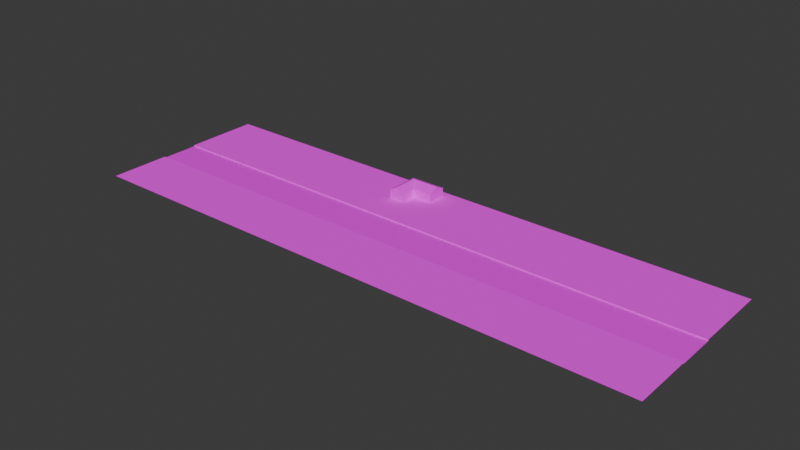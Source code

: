 # Source: house.blend  (saved by Blender 4.3.32; exported with 4.5.12 LTS)
import bpy
from mathutils import Matrix  # noqa: F401  (used for matrix-valued properties, if any)

bpy.ops.wm.read_factory_settings(use_empty=True)
scene = bpy.context.scene
scene.name = 'Scene'

# ---- collections
col_collection = bpy.data.collections.new('Collection'); scene.collection.children.link(col_collection)

# ---- images (referenced by path relative to the original .blend; pixels are not part of the script)
import os
ASSET_DIR = os.environ.get("B2B_ASSET_DIR", "")  # directory of the original .blend (textures are referenced by path, not embedded)
HERE = os.path.dirname(os.path.abspath(__file__))  # packed textures are extracted next to this script under _unpacked/

def load_image(name, relpath, width, height, colorspace="sRGB"):
    """Load a texture the original file referenced (path relative to the .blend, or extracted next to this script)."""
    p = next((c for c in (os.path.join(HERE, relpath), os.path.join(ASSET_DIR, relpath)) if relpath and os.path.exists(c)), "")
    if p:
        img = bpy.data.images.load(p, check_existing=True)
        img.name = name
    else:  # same state as the original file: an image datablock whose file is absent (Cycles renders it pink)
        img = bpy.data.images.new(name, width, height)
        img.source = "FILE"
        img.filepath = "//" + (relpath or name)
    img.colorspace_settings.name = colorspace
    return img
img_door_png = load_image('door.png', 'door.png', 1024, 1024, 'sRGB')
img_white_planks_png = load_image('white_planks.png', 'white_planks.png', 1024, 1024, 'sRGB')
img_tiling_png = load_image('tiling.png', 'tiling.png', 1024, 1024, 'sRGB')
img_garage_door_png = load_image('garage_door.png', 'garage_door.png', 1024, 1024, 'sRGB')
img_grass_png = load_image('grass.png', 'grass.png', 1024, 1024, 'sRGB')
img_street_png = load_image('street.png', 'street.png', 1024, 1024, 'sRGB')
img_glass_png = load_image('glass.png', 'glass.png', 1024, 1024, 'sRGB')
img_glass_png_001 = load_image('glass.png.001', 'glass.png', 1024, 1024, 'sRGB')

# ---- materials (node trees are filled in below, after node groups)
mat_door = bpy.data.materials.new('Door')
mat_whiteplanks = bpy.data.materials.new('WhitePlanks')
mat_whiteplanks.alpha_threshold = 0.0
mat_whiteplanks.roughness = 0.5
mat_whiteplanks.line_color = (0.0, 0.0, 0.0, 1.0)
mat_blacktiling = bpy.data.materials.new('BlackTiling')
mat_garagedoor = bpy.data.materials.new('GarageDoor')
mat_grass = bpy.data.materials.new('Grass')
mat_street = bpy.data.materials.new('Street')
mat_window = bpy.data.materials.new('Window')
mat_window_001 = bpy.data.materials.new('Window.001')

# ---- material node trees
mat_door.use_nodes = True; mat_door.node_tree.nodes.clear()
_N = mat_door.node_tree.nodes; _L = mat_door.node_tree.links
n0 = _N.new('ShaderNodeBsdfPrincipled'); n0.name = 'Principled BSDF'; n0.location = (10, 300)
n1 = _N.new('ShaderNodeOutputMaterial'); n1.name = 'Material Output'; n1.location = (300, 300)
n2 = _N.new('ShaderNodeTexImage'); n2.name = 'Image Texture'; n2.location = (-280, 280)
n2.image = img_door_png
_L.new(n0.outputs[0], n1.inputs[0])
_L.new(n2.outputs[0], n0.inputs[0])
n1.is_active_output = True
mat_whiteplanks.use_nodes = True; mat_whiteplanks.node_tree.nodes.clear()
_N = mat_whiteplanks.node_tree.nodes; _L = mat_whiteplanks.node_tree.links
n0 = _N.new('ShaderNodeOutputMaterial'); n0.name = 'Material Output'; n0.location = (300, 300)
n1 = _N.new('ShaderNodeBsdfPrincipled'); n1.name = 'Principled BSDF'; n1.location = (10, 300)
n1.inputs[3].default_value = 1.45
n2 = _N.new('ShaderNodeTexImage'); n2.name = 'Image Texture'; n2.location = (-280, 280)
n2.image = img_white_planks_png
_L.new(n1.outputs[0], n0.inputs[0])
_L.new(n2.outputs[0], n1.inputs[0])
n0.is_active_output = True
mat_blacktiling.use_nodes = True; mat_blacktiling.node_tree.nodes.clear()
_N = mat_blacktiling.node_tree.nodes; _L = mat_blacktiling.node_tree.links
n0 = _N.new('ShaderNodeBsdfPrincipled'); n0.name = 'Principled BSDF'; n0.location = (10, 300)
n0.inputs[2].default_value = 1.0
n1 = _N.new('ShaderNodeOutputMaterial'); n1.name = 'Material Output'; n1.location = (300, 300)
n2 = _N.new('ShaderNodeTexImage'); n2.name = 'Image Texture'; n2.location = (-280, 280)
n2.image = img_tiling_png
_L.new(n0.outputs[0], n1.inputs[0])
_L.new(n2.outputs[0], n0.inputs[0])
n1.is_active_output = True
mat_garagedoor.use_nodes = True; mat_garagedoor.node_tree.nodes.clear()
_N = mat_garagedoor.node_tree.nodes; _L = mat_garagedoor.node_tree.links
n0 = _N.new('ShaderNodeBsdfPrincipled'); n0.name = 'Principled BSDF'; n0.location = (10, 300)
n1 = _N.new('ShaderNodeOutputMaterial'); n1.name = 'Material Output'; n1.location = (300, 300)
n2 = _N.new('ShaderNodeTexImage'); n2.name = 'Image Texture'; n2.location = (-280, 280)
n2.image = img_garage_door_png
_L.new(n0.outputs[0], n1.inputs[0])
_L.new(n2.outputs[0], n0.inputs[0])
n1.is_active_output = True
mat_grass.use_nodes = True; mat_grass.node_tree.nodes.clear()
_N = mat_grass.node_tree.nodes; _L = mat_grass.node_tree.links
n0 = _N.new('ShaderNodeBsdfPrincipled'); n0.name = 'Principled BSDF'; n0.location = (10, 300)
n0.inputs[2].default_value = 1.0
n1 = _N.new('ShaderNodeOutputMaterial'); n1.name = 'Material Output'; n1.location = (300, 300)
n2 = _N.new('ShaderNodeTexImage'); n2.name = 'Image Texture'; n2.location = (-280, 280)
n2.image = img_grass_png
_L.new(n0.outputs[0], n1.inputs[0])
_L.new(n2.outputs[0], n0.inputs[0])
n1.is_active_output = True
mat_street.use_nodes = True; mat_street.node_tree.nodes.clear()
_N = mat_street.node_tree.nodes; _L = mat_street.node_tree.links
n0 = _N.new('ShaderNodeBsdfPrincipled'); n0.name = 'Principled BSDF'; n0.location = (10, 300)
n1 = _N.new('ShaderNodeOutputMaterial'); n1.name = 'Material Output'; n1.location = (300, 300)
n2 = _N.new('ShaderNodeTexImage'); n2.name = 'Image Texture'; n2.location = (-280, 280)
n2.image = img_street_png
_L.new(n0.outputs[0], n1.inputs[0])
_L.new(n2.outputs[0], n0.inputs[0])
n1.is_active_output = True
mat_window.use_nodes = True; mat_window.node_tree.nodes.clear()
_N = mat_window.node_tree.nodes; _L = mat_window.node_tree.links
n0 = _N.new('ShaderNodeBsdfPrincipled'); n0.name = 'Principled BSDF'; n0.location = (10, 300)
n1 = _N.new('ShaderNodeOutputMaterial'); n1.name = 'Material Output'; n1.location = (300, 300)
n2 = _N.new('ShaderNodeTexImage'); n2.name = 'Image Texture'; n2.location = (-280, 280)
n2.image = img_glass_png
_L.new(n0.outputs[0], n1.inputs[0])
_L.new(n2.outputs[0], n0.inputs[0])
n1.is_active_output = True
mat_window_001.use_nodes = True; mat_window_001.node_tree.nodes.clear()
_N = mat_window_001.node_tree.nodes; _L = mat_window_001.node_tree.links
n0 = _N.new('ShaderNodeBsdfPrincipled'); n0.name = 'Principled BSDF'; n0.location = (10, 300)
n1 = _N.new('ShaderNodeOutputMaterial'); n1.name = 'Material Output'; n1.location = (300, 300)
n2 = _N.new('ShaderNodeTexImage'); n2.name = 'Image Texture'; n2.location = (-280, 280)
n2.image = img_glass_png_001
_L.new(n0.outputs[0], n1.inputs[0])
_L.new(n2.outputs[0], n0.inputs[0])
n1.is_active_output = True

# ---- world
world_world = bpy.data.worlds.new('World'); scene.world = world_world
world_world.use_nodes = True; world_world.node_tree.nodes.clear()
_N = world_world.node_tree.nodes; _L = world_world.node_tree.links
n0 = _N.new('ShaderNodeOutputWorld'); n0.name = 'World Output'; n0.location = (300, 300)
n1 = _N.new('ShaderNodeBackground'); n1.name = 'Background'; n1.location = (10, 300)
n1.inputs[0].default_value = (0.05088, 0.05088, 0.05088, 1.0)
_L.new(n1.outputs[0], n0.inputs[0])
n0.is_active_output = True
world_world.color = (0.05088, 0.05088, 0.05088)
world_world.sun_shadow_jitter_overblur = 0.0

# ---- meshes
me_plane = bpy.data.meshes.new('Plane')
me_plane.from_pydata([(-1.0, -1.0, 0.1627), (1.0, -1.0, 0.1627), (-1.0, 1.0, 0.1627), (1.0, 1.0, 0.1627), (-1.0, 1.0, 0.4407), (-1.0, -1.0, 0.4407), (1.0, -1.0, 0.4407), (1.0, 1.0, 0.4407)], [], [(0, 2, 3, 1), (5, 6, 7, 4), (3, 2, 4, 7), (0, 1, 6, 5), (1, 3, 7, 6), (2, 0, 5, 4)])
_uv = me_plane.uv_layers.new(name='UVMap')
_uv.uv.foreach_set('vector', [0.0, 0.0, 0.0, 1.0, 1.0, 1.0, 1.0, 0.0, 0.0, 0.0, 1.0, 0.0, 1.0, 1.0, 0.0, 1.0, 0.3836, 0.8755, 0.3836, 0.5134, 0.283, 0.5134, 0.283, 0.8755, 0.3836, 0.5134, 0.3836, 0.8755, 0.283, 0.8755, 0.283, 0.5134, 0.3836, 0.5134, 0.3836, 0.8755, 0.283, 0.8755, 0.283, 0.5134, 0.3836, 0.8755, 0.3836, 0.5134, 0.283, 0.5134, 0.283, 0.8755])
me_plane.materials.append(mat_door)
me_plane.update()
me_cube_001 = bpy.data.meshes.new('Cube.001')
me_cube_001.from_pydata([(-6.425, -6.425, -6.425), (-6.425, -6.425, -0.3752), (-6.425, 6.425, -6.425), (-6.425, 6.425, -0.3752), (7.577, -6.425, -6.425), (7.577, -6.425, -0.3752), (7.577, 6.425, -6.425), (7.577, 6.425, -0.3752), (-6.425, 0.0, -6.425), (-6.425, 0.0, 2.757), (7.577, 0.0, -6.425), (7.577, 0.0, 2.757), (-16.96, 0.0, -6.425), (-16.96, -6.425, -6.425), (-16.96, -6.425, -0.3752), (-16.96, 0.0, -0.363), (-16.96, 6.425, -0.3752), (-16.96, 6.425, -6.425), (-6.882, -17.03, -6.27), (-6.882, -17.03, -1.135), (-16.5, -17.03, -6.27), (-16.5, -17.03, -1.135), (-11.69, 6.425, -6.425), (-11.69, 6.425, -0.3752), (-11.69, 0.0, -6.425), (-11.69, -6.425, 2.739), (-11.69, -6.425, -6.425), (-11.69, 0.0, 2.757), (-11.69, -17.03, 2.739), (-11.69, -17.03, -6.27), (7.577, 0.0, -0.3756), (-11.69, -17.03, -0.3752), (-6.425, -17.03, -6.425), (-6.425, -17.03, -0.3752), (-16.96, -17.03, -6.425), (-16.96, -17.03, -0.3752), (-11.69, -17.03, -6.425), (-11.69, -17.03, -1.135), (-11.69, -16.81, -1.135), (-11.69, -16.81, -6.27), (-6.882, -16.81, -6.27), (-6.882, -16.81, -1.135), (-16.5, -16.81, -6.27), (-16.5, -16.81, -1.135), (-6.425, -6.425, -6.425), (-6.425, -6.425, -0.3752), (7.577, -6.425, -6.425), (7.577, -6.425, -0.3752)], [], [(22, 24, 12, 17), (2, 3, 7, 6), (10, 30, 5, 4), (8, 10, 4, 0), (11, 9, 1, 5), (7, 3, 9, 11), (2, 6, 10, 8), (6, 7, 30, 10), (23, 22, 17, 16), (12, 15, 16, 17), (13, 14, 15, 12), (25, 14, 35, 28), (25, 27, 15, 14), (27, 23, 16), (24, 26, 13, 12), (20, 29, 39, 42), (0, 1, 33, 32), (14, 13, 34, 35), (26, 0, 32, 36), (13, 26, 36, 34), (19, 37, 38, 41), (8, 0, 26, 24), (9, 3, 23, 27), (1, 27, 25), (1, 25, 28, 33), (3, 2, 22, 23), (2, 8, 24, 22), (30, 7, 11), (5, 30, 11), (35, 31, 28), (31, 33, 28), (16, 15, 27), (27, 1, 9), (19, 18, 32, 33), (20, 21, 35, 34), (18, 29, 36, 32), (29, 20, 34, 36), (21, 37, 31, 35), (37, 19, 33, 31), (39, 38, 43, 42), (40, 41, 38, 39), (21, 20, 42, 43), (37, 21, 43, 38), (29, 18, 40, 39), (18, 19, 41, 40), (46, 47, 45, 44)])
me_cube_001.polygons.foreach_set('material_index', [0, 0, 0, 0, 1, 1, 0, 0, 0, 0, 0, 1, 1, 1, 0, 0, 0, 0, 0, 0, 0, 0, 1, 1, 1, 0, 0, 0, 0, 0, 0, 1, 1, 0, 0, 0, 0, 0, 0, 2, 2, 0, 0, 0, 0, 0])
_uv = me_cube_001.uv_layers.new(name='UVMap')
_uv.uv.foreach_set('vector', [-1.177, 7.609, -1.177, 4.441, -3.774, 4.441, -3.774, 7.609, 1.421, -0.8369, 1.421, 2.146, 8.324, 2.146, 8.324, -0.8369, 4.441, -0.8369, 4.441, 2.146, 1.274, 2.146, 1.274, -0.8369, 1.421, 4.441, 8.324, 4.441, 8.324, 1.274, 1.421, 1.274, 5.306, 1.767, 0.7866, 1.767, 0.7866, -0.3066, 5.306, -0.3066, 5.306, 3.841, 0.7866, 3.841, 0.7866, 1.767, 5.306, 1.767, 1.421, 7.609, 8.324, 7.609, 8.324, 4.441, 1.421, 4.441, 7.609, -0.8369, 7.609, 2.146, 4.441, 2.146, 4.441, -0.8369, -1.177, 2.146, -1.177, -0.8369, -3.774, -0.8369, -3.774, 2.146, 4.441, -0.8369, 4.441, 2.152, 7.609, 2.146, 7.609, -0.8369, 1.274, -0.8369, 1.274, 2.146, 4.441, 2.152, 4.441, -0.8369, -2.126, -0.7943, -2.126, 0.906, -5.549, 0.906, -5.549, -0.7943, -2.126, -0.7943, -0.05251, -0.7943, -0.05251, 0.906, -2.126, 0.906, -0.9137, 1.767, -0.9137, 3.841, -2.614, 3.841, -1.177, 4.441, -1.177, 1.274, -3.774, 1.274, -3.774, 4.441, -3.548, -3.954, -1.177, -3.954, -1.177, -3.847, -3.548, -3.847, 1.274, -0.8369, 1.274, 2.146, -3.954, 2.146, -3.954, -0.8369, 1.274, 2.146, 1.274, -0.8369, -3.954, -0.8369, -3.954, 2.146, -1.177, 1.274, 1.421, 1.274, 1.421, -3.954, -1.177, -3.954, -3.774, 1.274, -1.177, 1.274, -1.177, -3.954, -3.774, -3.954, 1.195, -3.954, -1.177, -3.954, -1.177, -3.847, 1.195, -3.847, 1.421, 4.441, 1.421, 1.274, -1.177, 1.274, -1.177, 4.441, 0.7866, 1.767, 0.7866, 3.841, -0.9137, 3.841, -0.9137, 1.767, -0.738, -0.1309, -2.812, -1.831, -0.738, -1.831, -0.738, -0.1309, -0.738, -1.831, 2.685, -1.831, 2.685, -0.1309, 1.421, 2.146, 1.421, -0.8369, -1.177, -0.8369, -1.177, 2.146, 1.421, 7.609, 1.421, 4.441, -1.177, 4.441, -1.177, 7.609, 4.441, 2.146, 7.609, 2.146, 4.441, 3.69, 1.274, 2.146, 4.441, 2.146, 4.441, 3.69, -3.774, 2.146, -1.177, 2.146, -1.177, 3.681, -1.177, 2.146, 1.421, 2.146, -1.177, 3.681, 2.021, 0.906, -0.05251, 0.906, -0.05251, -0.7943, -0.9137, 1.767, 0.7866, -0.3066, 0.7866, 1.767, 1.195, 1.771, 1.195, -0.7606, 1.421, -0.8369, 1.421, 2.146, -3.548, -0.7606, -3.548, 1.771, -3.774, 2.146, -3.774, -0.8369, 1.195, -0.7606, -1.177, -0.7606, -1.177, -0.8369, 1.421, -0.8369, -1.177, -0.7606, -3.548, -0.7606, -3.774, -0.8369, -1.177, -0.8369, -3.548, 1.771, -1.177, 1.771, -1.177, 2.146, -3.774, 2.146, -1.177, 1.771, 1.195, 1.771, 1.421, 2.146, -1.177, 2.146, 0.502, 0.002661, 0.502, 0.9973, 0.001448, 0.9973, 0.001448, 0.002661, 0.9963, 0.002661, 0.9963, 0.9973, 0.502, 0.9973, 0.502, 0.002661, -3.954, 1.771, -3.954, -0.7606, -3.847, -0.7606, -3.847, 1.771, -1.177, -3.954, -3.548, -3.954, -3.548, -3.847, -1.177, -3.847, -1.177, -3.954, 1.195, -3.954, 1.195, -3.847, -1.177, -3.847, -3.954, -0.7606, -3.954, 1.771, -3.847, 1.771, -3.847, -0.7606, 8.324, -0.8369, 8.324, 2.146, 1.421, 2.146, 1.421, -0.8369])
me_cube_001.materials.append(mat_whiteplanks)
me_cube_001.materials.append(mat_blacktiling)
me_cube_001.materials.append(mat_garagedoor)
me_cube_001.update()
me_cube_002 = bpy.data.meshes.new('Cube.002')
me_cube_002.from_pydata([(-6.425, -6.556, -2.61), (-6.425, -6.556, 3.682), (-6.425, 6.425, -2.61), (-6.425, 6.425, 3.682), (6.425, -6.556, -2.61), (6.425, -6.556, 3.682), (6.425, 6.425, -2.61), (6.425, 6.425, 3.682)], [], [(0, 1, 3, 2), (2, 3, 7, 6), (6, 7, 5, 4), (4, 5, 1, 0), (2, 6, 4, 0), (7, 3, 1, 5)])
_uv = me_cube_002.uv_layers.new(name='UVMap')
_uv.uv.foreach_set('vector', [0.361, 0.0007535, 0.625, 0.0007535, 0.625, 0.25, 0.361, 0.25, 0.361, 0.25, 0.625, 0.25, 0.625, 0.5, 0.361, 0.5, 0.361, 0.5, 0.625, 0.5, 0.625, 0.7492, 0.361, 0.7492, 0.361, 0.75, 0.625, 0.75, 0.625, 1.0, 0.361, 1.0, 0.125, 0.5, 0.375, 0.5, 0.375, 0.7492, 0.125, 0.7492, 0.625, 0.5, 0.875, 0.5, 0.875, 0.7492, 0.625, 0.7492])
me_cube_002.update()
me_plane_002 = bpy.data.meshes.new('Plane.002')
me_plane_002.from_pydata([(-134.1, -43.57, 0.0), (151.3, -43.57, 0.0), (-134.1, 43.57, 0.0), (151.3, 43.57, 0.0), (-134.1, 6.006, 0.0), (-134.1, -13.29, 0.0), (151.3, -13.29, 0.0), (151.3, 6.006, 0.0), (-134.1, 6.006, -0.5665), (-134.1, -13.29, -0.5665), (151.3, -13.29, -0.5665), (151.3, 6.006, -0.5665)], [], [(4, 7, 3, 2), (0, 1, 6, 5), (5, 6, 10, 9), (9, 10, 11, 8), (7, 4, 8, 11)])
me_plane_002.polygons.foreach_set('material_index', [0, 0, 0, 1, 0])
_uv = me_plane_002.uv_layers.new(name='UVMap')
_uv.uv.foreach_set('vector', [-28.16, 2.406, 32.82, 2.406, 32.82, 10.43, -28.16, 10.43, -28.16, -8.187, 32.82, -8.187, 32.82, -1.717, -28.16, -1.717, -28.16, 0.5484, 32.82, 0.5484, 32.82, 0.4274, -28.16, 0.4274, -28.16, -1.717, 32.82, -1.717, 32.82, 2.406, -28.16, 2.406, 32.82, 0.5484, -28.16, 0.5484, -28.16, 0.4274, 32.82, 0.4274])
me_plane_002.materials.append(mat_grass)
me_plane_002.materials.append(mat_street)
me_plane_002.update()
me_plane_003 = bpy.data.meshes.new('Plane.003')
me_plane_003.from_pydata([(-1.0, -0.5928, 0.1627), (3.761, -0.5928, 0.1627), (-1.0, 1.07, 0.1627), (3.761, 1.07, 0.1627), (-1.0, 1.07, 0.4356), (-1.0, -0.5928, 0.4356), (3.761, -0.5928, 0.4356), (3.761, 1.07, 0.4356)], [], [(0, 2, 3, 1), (5, 6, 7, 4), (3, 2, 4, 7), (0, 1, 6, 5), (1, 3, 7, 6), (2, 0, 5, 4)])
_uv = me_plane_003.uv_layers.new(name='UVMap')
_uv.uv.foreach_set('vector', [0.0, 0.0, 0.0, 1.0, 1.0, 1.0, 1.0, 0.0, 0.0, 0.0, 1.0, 0.0, 1.0, 1.0, 0.0, 1.0, 0.3836, 0.8755, 0.3836, 0.5134, 0.2756, 0.5134, 0.2756, 0.8755, 0.3836, 0.5134, 0.3836, 0.8755, 0.2756, 0.8755, 0.2756, 0.5134, 0.3836, 0.5134, 0.3836, 0.8755, 0.2756, 0.8755, 0.2756, 0.5134, 0.3836, 0.8755, 0.3836, 0.5134, 0.2756, 0.5134, 0.2756, 0.8755])
me_plane_003.materials.append(mat_window)
me_plane_003.update()
me_plane_004 = bpy.data.meshes.new('Plane.004')
me_plane_004.from_pydata([(-1.0, -0.5928, 0.2391), (3.761, -0.5928, 0.2391), (-1.0, 1.07, 0.2391), (3.761, 1.07, 0.2391), (-1.0, 1.07, 0.3059), (-1.0, -0.5928, 0.3059), (3.761, -0.5928, 0.3059), (3.761, 1.07, 0.3059)], [], [(0, 2, 3, 1), (5, 6, 7, 4), (3, 2, 4, 7), (0, 1, 6, 5), (1, 3, 7, 6), (2, 0, 5, 4)])
_uv = me_plane_004.uv_layers.new(name='UVMap')
_uv.uv.foreach_set('vector', [-0.7327, 0.06941, -0.7327, 0.9306, 1.733, 0.9306, 1.733, 0.06941, -0.7327, 0.06941, 1.733, 0.06941, 1.733, 0.9306, -0.7327, 0.9306, 1.733, 0.4827, -0.7327, 0.4827, -0.7327, 0.5173, 1.733, 0.5173, -0.7327, 0.4827, 1.733, 0.4827, 1.733, 0.5173, -0.7327, 0.5173, 0.06941, 0.4827, 0.9306, 0.4827, 0.9306, 0.5173, 0.06941, 0.5173, 0.9306, 0.4827, 0.06941, 0.4827, 0.06941, 0.5173, 0.9306, 0.5173])
me_plane_004.materials.append(mat_window_001)
me_plane_004.update()

# ---- objects
ob_empty = bpy.data.objects.new('Empty', None)
ob_doorhole = bpy.data.objects.new('DoorHole', me_plane)
ob_house_col = bpy.data.objects.new('House-col', me_cube_001)
ob_househole = bpy.data.objects.new('HouseHole', me_cube_002)
ob_ground_col = bpy.data.objects.new('Ground-col', me_plane_002)
ob_windowhole = bpy.data.objects.new('WindowHole', me_plane_003)
ob_window_col = bpy.data.objects.new('Window-col', me_plane_004)

# ---- transforms, parenting, visibility, modifiers, constraints
ob_empty.location = (-6.784, -1.404e-06, 4.369)
ob_empty.rotation_euler = (1.571, -0.0, -0.0)
ob_empty.scale = (11.62, 11.62, 11.62)
ob_empty.empty_display_type = 'IMAGE'
ob_empty.empty_display_size = 5.0
ob_empty.empty_image_depth = 'BACK'
ob_empty.show_empty_image_perspective = False
ob_empty.empty_image_side = 'FRONT'
ob_doorhole.location = (-0.8322, -5.223, -1.051)
ob_doorhole.rotation_euler = (1.571, -0.0, 0.0)
ob_doorhole.scale = (0.79, 1.436, 0.7182)
ob_house_col.location = (-4.142, -0.8566, 1.975)
ob_house_col.scale = (0.7182, 0.7182, 0.7182)
_m = ob_house_col.modifiers.new('Boolean', 'BOOLEAN')
_m.object = ob_doorhole
_m = ob_house_col.modifiers.new('Boolean.001', 'BOOLEAN')
_m.object = ob_househole
_m = ob_house_col.modifiers.new('Boolean.002', 'BOOLEAN')
_m.object = ob_windowhole
ob_househole.location = (-3.739, -0.8566, -0.8117)
ob_househole.scale = (0.7437, 0.6873, 0.6492)
ob_ground_col.location = (0.0, -36.08, -2.557)
ob_windowhole.location = (-6.445, -5.223, -0.8361)
ob_windowhole.rotation_euler = (1.571, -0.0, 0.0)
ob_windowhole.scale = (0.79, 1.436, 0.7182)
ob_window_col.location = (-6.445, -5.223, -0.8361)
ob_window_col.rotation_euler = (1.571, -0.0, 0.0)
ob_window_col.scale = (0.79, 1.436, 0.7182)

# ---- collection membership
col_collection.objects.link(ob_empty)
col_collection.objects.link(ob_doorhole)
col_collection.objects.link(ob_house_col)
col_collection.objects.link(ob_househole)
col_collection.objects.link(ob_ground_col)
col_collection.objects.link(ob_windowhole)
col_collection.objects.link(ob_window_col)

# ---- scene / render settings (as saved in the file)
scene.frame_start = 1; scene.frame_end = 250; scene.frame_set(1)
scene.render.engine = 'BLENDER_EEVEE_NEXT'
bpy.context.view_layer.update()

# ---- added for rendering (the .blend has no active camera and no usable light): camera, sun
cam_auto = bpy.data.cameras.new('AutoCamera')
cam_auto.lens = 50.0
cam_auto.sensor_width = 36.0
cam_auto.clip_end = 4847.08
ob_auto_camera = bpy.data.objects.new('AutoCamera', cam_auto)
scene.collection.objects.link(ob_auto_camera)
ob_auto_camera.location = (284.748, -367.508, 221.366)
ob_auto_camera.rotation_euler = (1.09748, -7.21219e-08, 0.694738)
scene.camera = ob_auto_camera
light_auto_sun = bpy.data.lights.new('AutoSun', 'SUN')
light_auto_sun.energy = 3.0
light_auto_sun.angle = 0.0523599
ob_auto_sun = bpy.data.objects.new('AutoSun', light_auto_sun)
scene.collection.objects.link(ob_auto_sun)
ob_auto_sun.rotation_euler = (0.872665, 0.174533, 0.523599)
bpy.context.view_layer.update()
